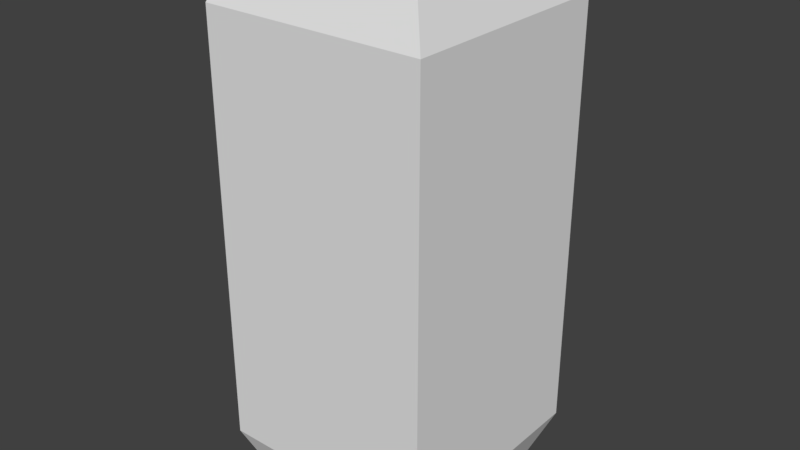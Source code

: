 # Source: basic.blend  (saved by Blender 2.78.0; exported with 4.5.12 LTS)
import bpy
from mathutils import Matrix  # noqa: F401  (used for matrix-valued properties, if any)

bpy.ops.wm.read_factory_settings(use_empty=True)
scene = bpy.context.scene
scene.name = 'Scene'

# ---- collections
col_collection_1 = bpy.data.collections.new('Collection 1'); scene.collection.children.link(col_collection_1)

# ---- materials (node trees are filled in below, after node groups)
mat_material = bpy.data.materials.new('Material')
mat_material.alpha_threshold = 0.0
mat_material.use_transparent_shadow = False
mat_material.roughness = 0.5

# ---- material node trees

# ---- world
world_world = bpy.data.worlds.new('World'); scene.world = world_world
world_world.color = (0.05088, 0.05088, 0.05088)
world_world.use_sun_shadow = False
world_world.sun_shadow_jitter_overblur = 0.0
world_world.cycles.sampling_method = 'MANUAL'

# ---- meshes
me_cube = bpy.data.meshes.new('Cube')
me_cube.from_pydata([(-0.7862, -0.7862, -1.0), (-1.0, -1.0, -0.7862), (-0.7862, 0.7862, -1.0), (-1.0, 1.0, -0.7862), (0.7862, -0.7862, -1.0), (1.0, -1.0, -0.7862), (0.7862, 0.7862, -1.0), (1.0, 1.0, -0.7862), (-1.0, -1.0, 0.8245), (-0.8245, -0.8245, 1.0), (-0.8245, 0.8245, 1.0), (-1.0, 1.0, 0.8245), (0.8245, -0.8245, 1.0), (1.0, -1.0, 0.8245), (0.8245, 0.8245, 1.0), (1.0, 1.0, 0.8245)], [], [(3, 11, 15, 7), (7, 15, 13, 5), (14, 10, 9, 12), (5, 13, 8, 1), (2, 0, 1, 3), (6, 2, 3, 7), (4, 6, 7, 5), (0, 4, 5, 1), (2, 6, 4, 0), (9, 10, 11, 8), (10, 14, 15, 11), (14, 12, 13, 15), (12, 9, 8, 13), (1, 8, 11, 3)])
_uv = me_cube.uv_layers.new(name='UVMap')
_uv.uv.foreach_set('vector', [0.0, 0.0, 1.0, 0.0, 1.0, 1.0, 0.0, 1.0, 0.0, 0.0, 1.0, 0.0, 1.0, 1.0, 0.0, 1.0, 0.0, 0.0, 1.0, 0.0, 1.0, 1.0, 0.0, 1.0, 0.0, 0.0, 1.0, 0.0, 1.0, 1.0, 0.0, 1.0, 0.0, 0.0, 1.0, 0.0, 1.0, 1.0, 0.0, 1.0, 0.0, 0.0, 1.0, 0.0, 1.0, 1.0, 0.0, 1.0, 0.0, 0.0, 1.0, 0.0, 1.0, 1.0, 0.0, 1.0, 0.0, 0.0, 1.0, 0.0, 1.0, 1.0, 0.0, 1.0, 0.0, 0.0, 1.0, 0.0, 1.0, 1.0, 0.0, 1.0, 0.0, 0.0, 1.0, 0.0, 1.0, 1.0, 0.0, 1.0, 0.0, 0.0, 1.0, 0.0, 1.0, 1.0, 0.0, 1.0, 0.0, 0.0, 1.0, 0.0, 1.0, 1.0, 0.0, 1.0, 0.0, 0.0, 1.0, 0.0, 1.0, 1.0, 0.0, 1.0, 0.0, 0.0, 1.0, 0.0, 1.0, 1.0, 0.0, 1.0])
me_cube.materials.append(mat_material)
me_cube.use_remesh_preserve_volume = False
me_cube.use_remesh_preserve_attributes = False
me_cube.use_mirror_vertex_groups = False
me_cube.update()

# ---- objects
ob_cube = bpy.data.objects.new('Cube', me_cube)

# ---- transforms, parenting, visibility, modifiers, constraints
ob_cube.location = (0.0, 0.0, 2.565)
ob_cube.scale = (1.0, 1.0, -2.389)
ob_cube.lineart.crease_threshold = 0.0

# ---- collection membership
col_collection_1.objects.link(ob_cube)

# ---- scene / render settings (as saved in the file)
scene.frame_start = 1; scene.frame_end = 250; scene.frame_set(0)
scene.render.engine = 'BLENDER_EEVEE_NEXT'
scene.render.resolution_percentage = 50
scene.render.dither_intensity = 0.0
scene.cycles.use_denoising = False
scene.cycles.samples = 128
scene.cycles.sampling_pattern = 'TABULATED_SOBOL'
scene.cycles.light_sampling_threshold = 0.0
scene.cycles.use_adaptive_sampling = False
scene.cycles.use_light_tree = False
scene.cycles.blur_glossy = 0.0
scene.cycles.sample_clamp_indirect = 0.0
scene.view_settings.view_transform = 'Standard'
bpy.context.view_layer.update()

# ---- added for rendering (the .blend has no active camera and no usable light): camera, sun
cam_auto = bpy.data.cameras.new('AutoCamera')
cam_auto.lens = 50.0
cam_auto.sensor_width = 36.0
cam_auto.clip_end = 1000.0
ob_auto_camera = bpy.data.objects.new('AutoCamera', cam_auto)
scene.collection.objects.link(ob_auto_camera)
ob_auto_camera.location = (5.13707, -6.16448, 6.67481)
ob_auto_camera.rotation_euler = (1.09748, -7.21219e-08, 0.694738)
scene.camera = ob_auto_camera
light_auto_sun = bpy.data.lights.new('AutoSun', 'SUN')
light_auto_sun.energy = 3.0
light_auto_sun.angle = 0.0523599
ob_auto_sun = bpy.data.objects.new('AutoSun', light_auto_sun)
scene.collection.objects.link(ob_auto_sun)
ob_auto_sun.rotation_euler = (0.872665, 0.174533, 0.523599)
bpy.context.view_layer.update()
